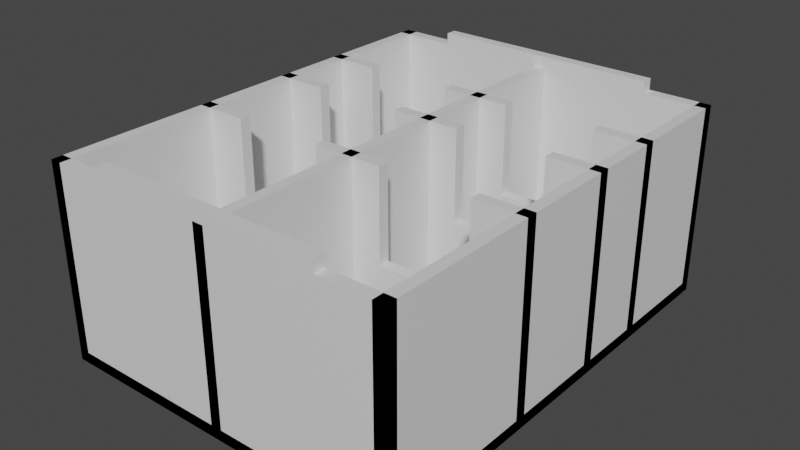 # Source: character-tray-base.blend  (saved by Blender 2.83.19; exported with 4.5.12 LTS)
import bpy
from mathutils import Matrix  # noqa: F401  (used for matrix-valued properties, if any)

bpy.ops.wm.read_factory_settings(use_empty=True)
scene = bpy.context.scene
scene.name = 'Scene'

# ---- collections
col_collection = bpy.data.collections.new('Collection'); scene.collection.children.link(col_collection)

# ---- materials (node trees are filled in below, after node groups)
mat_material = bpy.data.materials.new('Material')
mat_material.alpha_threshold = 0.0
mat_material.use_transparent_shadow = False
mat_material.line_color = (0.0, 0.0, 0.0, 1.0)

# ---- material node trees
mat_material.use_nodes = True; mat_material.node_tree.nodes.clear()
_N = mat_material.node_tree.nodes; _L = mat_material.node_tree.links
n0 = _N.new('ShaderNodeOutputMaterial'); n0.name = 'Material Output'; n0.location = (300, 300)
n1 = _N.new('ShaderNodeBsdfPrincipled'); n1.name = 'Principled BSDF'; n1.location = (10, 300)
n1.distribution = 'GGX'
n1.subsurface_method = 'BURLEY'
n1.inputs[2].default_value = 0.4
n1.inputs[3].default_value = 1.45
n1.inputs[27].default_value = (0.0, 0.0, 0.0, 1.0)
n1.inputs[28].default_value = 1.0
_L.new(n1.outputs[0], n0.inputs[0])
n0.is_active_output = True

# ---- world
world_world = bpy.data.worlds.new('World'); scene.world = world_world
world_world.use_nodes = True; world_world.node_tree.nodes.clear()
_N = world_world.node_tree.nodes; _L = world_world.node_tree.links
n0 = _N.new('ShaderNodeOutputWorld'); n0.name = 'World Output'; n0.location = (300, 300)
n1 = _N.new('ShaderNodeBackground'); n1.name = 'Background'; n1.location = (10, 300)
n1.inputs[0].default_value = (0.05088, 0.05088, 0.05088, 1.0)
_L.new(n1.outputs[0], n0.inputs[0])
n0.is_active_output = True
world_world.color = (0.05088, 0.05088, 0.05088)
world_world.use_sun_shadow = False
world_world.sun_shadow_jitter_overblur = 0.0

# ---- meshes
me_cube = bpy.data.meshes.new('Cube')
me_cube.from_pydata([(1.0, 1.0, 1.0), (1.0, 1.0, -1.0), (1.0, -1.0, 1.0), (1.0, -1.0, -1.0), (-1.0, 1.0, 1.0), (-1.0, 1.0, -1.0), (-1.0, -1.0, 1.0), (-1.0, -1.0, -1.0), (0.936, -1.0, -1.0), (0.936, -1.0, 33.0), (0.936, 1.0, -1.0), (0.936, 1.0, 33.0), (1.0, -1.0, -1.0), (1.0, -1.0, 33.0), (1.0, 1.0, -1.0), (1.0, 1.0, 33.0), (-1.0, -1.0, -1.0), (-1.0, -1.0, 33.0), (-1.0, 1.0, -1.0), (-1.0, 1.0, 33.0), (-0.936, -1.0, -1.0), (-0.936, -1.0, 33.0), (-0.936, 1.0, -1.0), (-0.936, 1.0, 33.0), (-1.0, -1.0, -1.0), (-1.0, -1.0, 33.0), (-1.0, -0.95, -1.0), (-1.0, -0.95, 33.0), (1.0, -1.0, -1.0), (1.0, -1.0, 33.0), (1.0, -0.95, -1.0), (1.0, -0.95, 33.0), (-1.0, 0.95, -1.0), (-1.0, 0.95, 33.0), (-1.0, 1.0, -1.0), (-1.0, 1.0, 33.0), (1.0, 0.95, -1.0), (1.0, 0.95, 33.0), (1.0, 1.0, -1.0), (1.0, 1.0, 33.0), (-1.0, -0.3, -1.0), (-1.0, -0.3, 33.0), (-1.0, -0.25, -1.0), (-1.0, -0.25, 33.0), (1.0, -0.3, -1.0), (1.0, -0.3, 33.0), (1.0, -0.25, -1.0), (1.0, -0.25, 33.0), (-1.0, 0.15, -1.0), (-1.0, 0.15, 33.0), (-1.0, 0.2, -1.0), (-1.0, 0.2, 33.0), (1.0, 0.15, -1.0), (1.0, 0.15, 33.0), (1.0, 0.2, -1.0), (1.0, 0.2, 33.0), (-1.0, 0.475, -1.0), (-1.0, 0.475, 33.0), (-1.0, 0.525, -1.0), (-1.0, 0.525, 33.0), (1.0, 0.475, -1.0), (1.0, 0.475, 33.0), (1.0, 0.525, -1.0), (1.0, 0.525, 33.0), (-0.032, -1.0, -1.0), (-0.032, -1.0, 33.0), (-0.032, 0.525, -1.0), (-0.032, 0.525, 33.0), (0.032, -1.0, -1.0), (0.032, -1.0, 33.0), (0.032, 0.525, -1.0), (0.032, 0.525, 33.0), (-0.648, 0.95, 33.0), (-0.648, 0.95, 35.0), (-0.648, 1.0, 33.0), (-0.648, 1.0, 35.0), (0.648, 0.95, 33.0), (0.648, 0.95, 35.0), (0.648, 1.0, 33.0), (0.648, 1.0, 35.0), (-0.648, -1.0, 33.0), (-0.648, -1.0, 35.0), (-0.648, -0.95, 33.0), (-0.648, -0.95, 35.0), (0.648, -1.0, 33.0), (0.648, -1.0, 35.0), (0.648, -0.95, 33.0), (0.648, -0.95, 35.0), (0.7083, -0.25, 17.0), (0.7083, 0.475, 33.0), (0.7083, 0.525, 33.0), (0.7083, 0.525, 17.0), (0.7083, 0.475, 17.0), (0.7083, -0.3, 17.0), (0.7083, 0.15, 17.0), (0.7083, 0.2, 17.0), (0.7083, -0.25, 33.0), (0.7083, -0.3, 33.0), (0.7083, 0.15, 33.0), (0.7083, 0.2, 33.0), (0.1963, -0.25, 33.0), (0.1963, 0.475, 33.0), (0.1963, -0.3, 33.0), (0.1963, 0.525, 33.0), (0.1963, 0.15, 33.0), (0.1963, 0.2, 33.0), (0.1963, -0.25, 17.0), (0.1963, 0.525, 17.0), (0.1963, 0.475, 17.0), (0.1963, -0.3, 17.0), (0.1963, 0.15, 17.0), (0.1963, 0.2, 17.0), (-0.1963, 0.525, 17.0), (-0.1963, 0.2, 17.0), (-0.1963, -0.25, 17.0), (-0.1963, 0.525, 33.0), (-0.1963, -0.3, 17.0), (-0.1963, 0.475, 33.0), (-0.1963, 0.475, 17.0), (-0.1963, 0.15, 17.0), (-0.1963, 0.2, 33.0), (-0.1963, -0.25, 33.0), (-0.1963, -0.3, 33.0), (-0.1963, 0.15, 33.0), (-0.7083, 0.2, 33.0), (-0.7083, -0.25, 33.0), (-0.7083, 0.525, 33.0), (-0.7083, -0.3, 33.0), (-0.7083, 0.475, 33.0), (-0.7083, 0.15, 33.0), (-0.7083, 0.525, 17.0), (-0.7083, 0.2, 17.0), (-0.7083, -0.25, 17.0), (-0.7083, -0.3, 17.0), (-0.7083, 0.475, 17.0), (-0.7083, 0.15, 17.0), (-0.032, 0.525, -1.0), (-0.032, 0.525, 33.0), (-0.032, 0.95, -1.0), (-0.032, 0.95, 33.0), (0.032, 0.525, -1.0), (0.032, 0.525, 33.0), (0.032, 0.95, -1.0), (0.032, 0.95, 33.0)], [], [(0, 4, 6, 2), (3, 2, 6, 7), (7, 6, 4, 5), (5, 1, 3, 7), (1, 0, 2, 3), (5, 4, 0, 1), (8, 9, 11, 10), (10, 11, 15, 14), (14, 15, 13, 12), (12, 13, 9, 8), (10, 14, 12, 8), (15, 11, 9, 13), (16, 17, 19, 18), (18, 19, 23, 22), (22, 23, 21, 20), (20, 21, 17, 16), (18, 22, 20, 16), (23, 19, 17, 21), (24, 25, 27, 26), (26, 27, 31, 30), (30, 31, 29, 28), (28, 29, 25, 24), (26, 30, 28, 24), (31, 27, 25, 29), (32, 33, 35, 34), (34, 35, 39, 38), (38, 39, 37, 36), (36, 37, 33, 32), (34, 38, 36, 32), (39, 35, 33, 37), (40, 41, 43, 42), (42, 43, 125, 132, 114, 121, 100, 106, 88, 96, 47, 46), (46, 47, 45, 44), (44, 45, 97, 93, 109, 102, 122, 116, 133, 127, 41, 40), (42, 46, 44, 40), (47, 96, 97, 45), (48, 49, 51, 50), (50, 51, 124, 131, 113, 120, 105, 111, 95, 99, 55, 54), (54, 55, 53, 52), (52, 53, 98, 94, 110, 104, 123, 119, 135, 129, 49, 48), (50, 54, 52, 48), (55, 99, 98, 53), (56, 57, 59, 58), (58, 59, 126, 130, 112, 115, 103, 107, 91, 90, 63, 62), (62, 63, 61, 60), (60, 61, 89, 92, 108, 101, 117, 118, 134, 128, 57, 56), (58, 62, 60, 56), (63, 90, 89, 61), (64, 65, 67, 66), (66, 67, 71, 70), (70, 71, 69, 68), (68, 69, 65, 64), (66, 70, 68, 64), (71, 67, 65, 69), (72, 73, 75, 74), (74, 75, 79, 78), (78, 79, 77, 76), (76, 77, 73, 72), (74, 78, 76, 72), (79, 75, 73, 77), (80, 81, 83, 82), (82, 83, 87, 86), (86, 87, 85, 84), (84, 85, 81, 80), (82, 86, 84, 80), (87, 83, 81, 85), (102, 100, 121, 122), (101, 103, 115, 117), (104, 105, 120, 123), (127, 125, 43, 41), (129, 124, 51, 49), (128, 126, 59, 57), (114, 116, 122, 121), (132, 133, 116, 114), (125, 127, 133, 132), (129, 135, 131, 124), (130, 126, 128, 134), (131, 135, 119, 113), (130, 134, 118, 112), (115, 112, 118, 117), (123, 120, 113, 119), (88, 93, 97, 96), (98, 99, 95, 94), (89, 90, 91, 92), (103, 101, 108, 107), (105, 104, 110, 111), (100, 102, 109, 106), (111, 110, 94, 95), (107, 108, 92, 91), (106, 109, 93, 88), (136, 137, 139, 138), (138, 139, 143, 142), (142, 143, 141, 140), (140, 141, 137, 136), (138, 142, 140, 136), (143, 139, 137, 141)])
_uv = me_cube.uv_layers.new(name='UVMap')
_uv.uv.foreach_set('vector', [0.625, 0.5, 0.875, 0.5, 0.875, 0.75, 0.625, 0.75, 0.375, 0.75, 0.625, 0.75, 0.625, 1.0, 0.375, 1.0, 0.375, 0.0, 0.625, 0.0, 0.625, 0.25, 0.375, 0.25, 0.125, 0.5, 0.375, 0.5, 0.375, 0.75, 0.125, 0.75, 0.375, 0.5, 0.625, 0.5, 0.625, 0.75, 0.375, 0.75, 0.375, 0.25, 0.625, 0.25, 0.625, 0.5, 0.375, 0.5, 0.375, 0.0, 0.625, 0.0, 0.625, 0.25, 0.375, 0.25, 0.375, 0.25, 0.625, 0.25, 0.625, 0.5, 0.375, 0.5, 0.375, 0.5, 0.625, 0.5, 0.625, 0.75, 0.375, 0.75, 0.375, 0.75, 0.625, 0.75, 0.625, 1.0, 0.375, 1.0, 0.125, 0.5, 0.375, 0.5, 0.375, 0.75, 0.125, 0.75, 0.625, 0.5, 0.875, 0.5, 0.875, 0.75, 0.625, 0.75, 0.375, 0.0, 0.625, 0.0, 0.625, 0.25, 0.375, 0.25, 0.375, 0.25, 0.625, 0.25, 0.625, 0.5, 0.375, 0.5, 0.375, 0.5, 0.625, 0.5, 0.625, 0.75, 0.375, 0.75, 0.375, 0.75, 0.625, 0.75, 0.625, 1.0, 0.375, 1.0, 0.125, 0.5, 0.375, 0.5, 0.375, 0.75, 0.125, 0.75, 0.625, 0.5, 0.875, 0.5, 0.875, 0.75, 0.625, 0.75, 0.375, 0.0, 0.625, 0.0, 0.625, 0.25, 0.375, 0.25, 0.375, 0.25, 0.625, 0.25, 0.625, 0.5, 0.375, 0.5, 0.375, 0.5, 0.625, 0.5, 0.625, 0.75, 0.375, 0.75, 0.375, 0.75, 0.625, 0.75, 0.625, 1.0, 0.375, 1.0, 0.125, 0.5, 0.375, 0.5, 0.375, 0.75, 0.125, 0.75, 0.625, 0.5, 0.875, 0.5, 0.875, 0.75, 0.625, 0.75, 0.375, 0.0, 0.625, 0.0, 0.625, 0.25, 0.375, 0.25, 0.375, 0.25, 0.625, 0.25, 0.625, 0.5, 0.375, 0.5, 0.375, 0.5, 0.625, 0.5, 0.625, 0.75, 0.375, 0.75, 0.375, 0.75, 0.625, 0.75, 0.625, 1.0, 0.375, 1.0, 0.125, 0.5, 0.375, 0.5, 0.375, 0.75, 0.125, 0.75, 0.625, 0.5, 0.875, 0.5, 0.875, 0.75, 0.625, 0.75, 0.375, 0.0, 0.625, 0.0, 0.625, 0.25, 0.375, 0.25, 0.375, 0.25, 0.625, 0.25, 0.625, 0.2865, 0.5074, 0.2865, 0.5074, 0.3505, 0.625, 0.3505, 0.625, 0.3995, 0.5074, 0.3995, 0.5074, 0.4635, 0.625, 0.4635, 0.625, 0.5, 0.375, 0.5, 0.375, 0.5, 0.625, 0.5, 0.625, 0.75, 0.375, 0.75, 0.375, 0.75, 0.625, 0.75, 0.625, 0.7865, 0.5074, 0.7865, 0.5074, 0.8505, 0.625, 0.8505, 0.625, 0.8995, 0.5074, 0.8995, 0.5074, 0.9635, 0.625, 0.9635, 0.625, 1.0, 0.375, 1.0, 0.125, 0.5, 0.375, 0.5, 0.375, 0.75, 0.125, 0.75, 0.625, 0.5, 0.6615, 0.5, 0.6615, 0.75, 0.625, 0.75, 0.375, 0.0, 0.625, 0.0, 0.625, 0.25, 0.375, 0.25, 0.375, 0.25, 0.625, 0.25, 0.625, 0.2865, 0.5074, 0.2865, 0.5074, 0.3505, 0.625, 0.3505, 0.625, 0.3995, 0.5074, 0.3995, 0.5074, 0.4635, 0.625, 0.4635, 0.625, 0.5, 0.375, 0.5, 0.375, 0.5, 0.625, 0.5, 0.625, 0.75, 0.375, 0.75, 0.375, 0.75, 0.625, 0.75, 0.625, 0.7865, 0.5074, 0.7865, 0.5074, 0.8505, 0.625, 0.8505, 0.625, 0.8995, 0.5074, 0.8995, 0.5074, 0.9635, 0.625, 0.9635, 0.625, 1.0, 0.375, 1.0, 0.125, 0.5, 0.375, 0.5, 0.375, 0.75, 0.125, 0.75, 0.625, 0.5, 0.6615, 0.5, 0.6615, 0.75, 0.625, 0.75, 0.375, 0.0, 0.625, 0.0, 0.625, 0.25, 0.375, 0.25, 0.375, 0.25, 0.625, 0.25, 0.625, 0.2865, 0.5074, 0.2865, 0.5074, 0.3505, 0.625, 0.3505, 0.625, 0.3995, 0.5074, 0.3995, 0.5074, 0.4635, 0.625, 0.4635, 0.625, 0.5, 0.375, 0.5, 0.375, 0.5, 0.625, 0.5, 0.625, 0.75, 0.375, 0.75, 0.375, 0.75, 0.625, 0.75, 0.625, 0.7865, 0.5074, 0.7865, 0.5074, 0.8505, 0.625, 0.8505, 0.625, 0.8995, 0.5074, 0.8995, 0.5074, 0.9635, 0.625, 0.9635, 0.625, 1.0, 0.375, 1.0, 0.125, 0.5, 0.375, 0.5, 0.375, 0.75, 0.125, 0.75, 0.625, 0.5, 0.6615, 0.5, 0.6615, 0.75, 0.625, 0.75, 0.375, 0.0, 0.625, 0.0, 0.625, 0.25, 0.375, 0.25, 0.375, 0.25, 0.625, 0.25, 0.625, 0.5, 0.375, 0.5, 0.375, 0.5, 0.625, 0.5, 0.625, 0.75, 0.375, 0.75, 0.375, 0.75, 0.625, 0.75, 0.625, 1.0, 0.375, 1.0, 0.125, 0.5, 0.375, 0.5, 0.375, 0.75, 0.125, 0.75, 0.625, 0.5, 0.875, 0.5, 0.875, 0.75, 0.625, 0.75, 0.375, 0.0, 0.625, 0.0, 0.625, 0.25, 0.375, 0.25, 0.375, 0.25, 0.625, 0.25, 0.625, 0.5, 0.375, 0.5, 0.375, 0.5, 0.625, 0.5, 0.625, 0.75, 0.375, 0.75, 0.375, 0.75, 0.625, 0.75, 0.625, 1.0, 0.375, 1.0, 0.125, 0.5, 0.375, 0.5, 0.375, 0.75, 0.125, 0.75, 0.625, 0.5, 0.875, 0.5, 0.875, 0.75, 0.625, 0.75, 0.375, 0.0, 0.625, 0.0, 0.625, 0.25, 0.375, 0.25, 0.375, 0.25, 0.625, 0.25, 0.625, 0.5, 0.375, 0.5, 0.375, 0.5, 0.625, 0.5, 0.625, 0.75, 0.375, 0.75, 0.375, 0.75, 0.625, 0.75, 0.625, 1.0, 0.375, 1.0, 0.125, 0.5, 0.375, 0.5, 0.375, 0.75, 0.125, 0.75, 0.625, 0.5, 0.875, 0.5, 0.875, 0.75, 0.625, 0.75, 0.7255, 0.75, 0.7255, 0.5, 0.7745, 0.5, 0.7745, 0.75, 0.7255, 0.75, 0.7255, 0.5, 0.7745, 0.5, 0.7745, 0.75, 0.7255, 0.75, 0.7255, 0.5, 0.7745, 0.5, 0.7745, 0.75, 0.8385, 0.75, 0.8385, 0.5, 0.875, 0.5, 0.875, 0.75, 0.8385, 0.75, 0.8385, 0.5, 0.875, 0.5, 0.875, 0.75, 0.8385, 0.75, 0.8385, 0.5, 0.875, 0.5, 0.875, 0.75, 0.5074, 0.3505, 0.5074, 0.8995, 0.625, 0.8995, 0.7745, 0.5, 0.5074, 0.2865, 0.5074, 0.9635, 0.5074, 0.8995, 0.5074, 0.3505, 0.8385, 0.5, 0.8385, 0.75, 0.5074, 0.9635, 0.5074, 0.2865, 0.625, 0.9635, 0.5074, 0.9635, 0.5074, 0.2865, 0.625, 0.2865, 0.5074, 0.2865, 0.8385, 0.5, 0.625, 0.9635, 0.5074, 0.9635, 0.5074, 0.2865, 0.5074, 0.9635, 0.5074, 0.8995, 0.5074, 0.3505, 0.5074, 0.2865, 0.5074, 0.9635, 0.5074, 0.8995, 0.5074, 0.3505, 0.7745, 0.5, 0.5074, 0.3505, 0.5074, 0.8995, 0.7745, 0.75, 0.7745, 0.75, 0.7745, 0.5, 0.5074, 0.3505, 0.5074, 0.8995, 0.5074, 0.4635, 0.5074, 0.7865, 0.625, 0.7865, 0.6615, 0.5, 0.6615, 0.75, 0.6615, 0.5, 0.5074, 0.4635, 0.5074, 0.7865, 0.625, 0.7865, 0.625, 0.4635, 0.5074, 0.4635, 0.5074, 0.7865, 0.7255, 0.5, 0.7255, 0.75, 0.5074, 0.8505, 0.5074, 0.3995, 0.625, 0.3995, 0.625, 0.8505, 0.5074, 0.8505, 0.5074, 0.3995, 0.7255, 0.5, 0.7255, 0.75, 0.5074, 0.8505, 0.5074, 0.3995, 0.5074, 0.3995, 0.5074, 0.8505, 0.5074, 0.7865, 0.5074, 0.4635, 0.5074, 0.3995, 0.5074, 0.8505, 0.5074, 0.7865, 0.5074, 0.4635, 0.5074, 0.3995, 0.5074, 0.8505, 0.5074, 0.7865, 0.5074, 0.4635, 0.375, 0.0, 0.625, 0.0, 0.625, 0.25, 0.375, 0.25, 0.375, 0.25, 0.625, 0.25, 0.625, 0.5, 0.375, 0.5, 0.375, 0.5, 0.625, 0.5, 0.625, 0.75, 0.375, 0.75, 0.375, 0.75, 0.625, 0.75, 0.625, 1.0, 0.375, 1.0, 0.125, 0.5, 0.375, 0.5, 0.375, 0.75, 0.125, 0.75, 0.625, 0.5, 0.875, 0.5, 0.875, 0.75, 0.625, 0.75])
me_cube.materials.append(mat_material)
me_cube.use_remesh_preserve_volume = False
me_cube.use_remesh_preserve_attributes = False
me_cube.use_mirror_vertex_groups = False
me_cube.update()

# ---- objects
ob_cube = bpy.data.objects.new('Cube', me_cube)

# ---- transforms, parenting, visibility, modifiers, constraints
ob_cube.location = (0.0, 0.0, 1.0)
ob_cube.scale = (31.25, 40.0, 1.0)
ob_cube.lock_rotations_4d = False
ob_cube.empty_display_type = 'ARROWS'
ob_cube.lineart.crease_threshold = 0.0

# ---- collection membership
col_collection.objects.link(ob_cube)

# ---- scene / render settings (as saved in the file)
scene.frame_start = 1; scene.frame_end = 250; scene.frame_set(2)
scene.render.engine = 'BLENDER_EEVEE_NEXT'
scene.cycles.use_denoising = False
scene.cycles.samples = 128
scene.cycles.sampling_pattern = 'TABULATED_SOBOL'
scene.cycles.use_adaptive_sampling = False
scene.cycles.use_light_tree = False
scene.view_settings.view_transform = 'Filmic'
scene.unit_settings.scale_length = 0.001
bpy.context.view_layer.update()

# ---- added for rendering (the .blend has no active camera and no usable light): camera, sun
cam_auto = bpy.data.cameras.new('AutoCamera')
cam_auto.lens = 50.0
cam_auto.sensor_width = 36.0
cam_auto.clip_end = 1749.02
ob_auto_camera = bpy.data.objects.new('AutoCamera', cam_auto)
scene.collection.objects.link(ob_auto_camera)
ob_auto_camera.location = (99.6594, -119.591, 97.7275)
ob_auto_camera.rotation_euler = (1.09748, -7.21219e-08, 0.694738)
scene.camera = ob_auto_camera
light_auto_sun = bpy.data.lights.new('AutoSun', 'SUN')
light_auto_sun.energy = 3.0
light_auto_sun.angle = 0.0523599
ob_auto_sun = bpy.data.objects.new('AutoSun', light_auto_sun)
scene.collection.objects.link(ob_auto_sun)
ob_auto_sun.rotation_euler = (0.872665, 0.174533, 0.523599)
bpy.context.view_layer.update()
